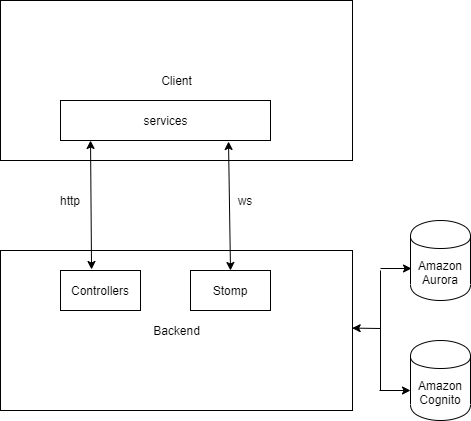

The diagram above was exported from draw.io. Its source (the exported page's mxGraphModel, read from the mxfile embedded in the PNG):
<mxGraphModel dx="1086" dy="816" grid="1" gridSize="10" guides="1" tooltips="1" connect="1" arrows="1" fold="1" page="1" pageScale="1" pageWidth="850" pageHeight="1100" math="0" shadow="0">
  <root>
    <mxCell id="0" />
    <mxCell id="1" parent="0" />
    <mxCell id="FrMQWkX69Rv_qyMfkrvR-1" value="Client" style="html=1;" parent="1" vertex="1">
      <mxGeometry x="180" y="150" width="352" height="160" as="geometry" />
    </mxCell>
    <mxCell id="FrMQWkX69Rv_qyMfkrvR-2" value="services" style="html=1;" parent="1" vertex="1">
      <mxGeometry x="240" y="250" width="210" height="40" as="geometry" />
    </mxCell>
    <mxCell id="FrMQWkX69Rv_qyMfkrvR-3" value="Backend" style="html=1;" parent="1" vertex="1">
      <mxGeometry x="180" y="400" width="352" height="160" as="geometry" />
    </mxCell>
    <mxCell id="FrMQWkX69Rv_qyMfkrvR-6" value="http" style="text;html=1;strokeColor=none;fillColor=none;align=center;verticalAlign=middle;whiteSpace=wrap;rounded=0;" parent="1" vertex="1">
      <mxGeometry x="230" y="340" width="40" height="20" as="geometry" />
    </mxCell>
    <mxCell id="FrMQWkX69Rv_qyMfkrvR-7" value="ws" style="text;html=1;strokeColor=none;fillColor=none;align=center;verticalAlign=middle;whiteSpace=wrap;rounded=0;" parent="1" vertex="1">
      <mxGeometry x="405" y="340" width="40" height="20" as="geometry" />
    </mxCell>
    <mxCell id="FrMQWkX69Rv_qyMfkrvR-9" value="Controllers" style="rounded=0;whiteSpace=wrap;html=1;" parent="1" vertex="1">
      <mxGeometry x="240" y="420" width="80" height="40" as="geometry" />
    </mxCell>
    <mxCell id="FrMQWkX69Rv_qyMfkrvR-11" value="" style="endArrow=classic;startArrow=classic;html=1;entryX=0.143;entryY=1;entryDx=0;entryDy=0;entryPerimeter=0;exitX=0.388;exitY=-0.025;exitDx=0;exitDy=0;exitPerimeter=0;" parent="1" source="FrMQWkX69Rv_qyMfkrvR-9" target="FrMQWkX69Rv_qyMfkrvR-2" edge="1">
      <mxGeometry width="50" height="50" relative="1" as="geometry">
        <mxPoint x="300" y="400" as="sourcePoint" />
        <mxPoint x="350" y="350" as="targetPoint" />
      </mxGeometry>
    </mxCell>
    <mxCell id="FrMQWkX69Rv_qyMfkrvR-12" value="Stomp" style="rounded=0;whiteSpace=wrap;html=1;" parent="1" vertex="1">
      <mxGeometry x="370" y="420" width="80" height="40" as="geometry" />
    </mxCell>
    <mxCell id="FrMQWkX69Rv_qyMfkrvR-14" value="" style="endArrow=classic;startArrow=classic;html=1;entryX=0.8;entryY=1.025;entryDx=0;entryDy=0;exitX=0.5;exitY=0;exitDx=0;exitDy=0;entryPerimeter=0;" parent="1" source="FrMQWkX69Rv_qyMfkrvR-12" target="FrMQWkX69Rv_qyMfkrvR-2" edge="1">
      <mxGeometry width="50" height="50" relative="1" as="geometry">
        <mxPoint x="360" y="380" as="sourcePoint" />
        <mxPoint x="410" y="330" as="targetPoint" />
      </mxGeometry>
    </mxCell>
    <mxCell id="FrMQWkX69Rv_qyMfkrvR-15" value="Amazon&lt;br&gt;Aurora" style="shape=cylinder;whiteSpace=wrap;html=1;boundedLbl=1;backgroundOutline=1;" parent="1" vertex="1">
      <mxGeometry x="590" y="370" width="60" height="80" as="geometry" />
    </mxCell>
    <mxCell id="i91ejeFr0EUPM6q-t0nt-1" value="Amazon&lt;br&gt;Cognito" style="shape=cylinder;whiteSpace=wrap;html=1;boundedLbl=1;backgroundOutline=1;" vertex="1" parent="1">
      <mxGeometry x="590" y="490" width="60" height="80" as="geometry" />
    </mxCell>
    <mxCell id="i91ejeFr0EUPM6q-t0nt-3" value="" style="endArrow=classic;html=1;entryX=0.017;entryY=0.6;entryDx=0;entryDy=0;entryPerimeter=0;" edge="1" parent="1" target="FrMQWkX69Rv_qyMfkrvR-15">
      <mxGeometry width="50" height="50" relative="1" as="geometry">
        <mxPoint x="560" y="418" as="sourcePoint" />
        <mxPoint x="590" y="390" as="targetPoint" />
      </mxGeometry>
    </mxCell>
    <mxCell id="i91ejeFr0EUPM6q-t0nt-4" value="" style="endArrow=classic;html=1;entryX=0.017;entryY=0.6;entryDx=0;entryDy=0;entryPerimeter=0;" edge="1" parent="1">
      <mxGeometry width="50" height="50" relative="1" as="geometry">
        <mxPoint x="558.98" y="540" as="sourcePoint" />
        <mxPoint x="590" y="540" as="targetPoint" />
      </mxGeometry>
    </mxCell>
    <mxCell id="i91ejeFr0EUPM6q-t0nt-5" value="" style="endArrow=none;html=1;" edge="1" parent="1">
      <mxGeometry width="50" height="50" relative="1" as="geometry">
        <mxPoint x="560" y="540" as="sourcePoint" />
        <mxPoint x="560" y="420" as="targetPoint" />
      </mxGeometry>
    </mxCell>
    <mxCell id="i91ejeFr0EUPM6q-t0nt-6" value="" style="endArrow=classic;html=1;entryX=0.999;entryY=0.485;entryDx=0;entryDy=0;entryPerimeter=0;" edge="1" parent="1" target="FrMQWkX69Rv_qyMfkrvR-3">
      <mxGeometry width="50" height="50" relative="1" as="geometry">
        <mxPoint x="560" y="478" as="sourcePoint" />
        <mxPoint x="420" y="590" as="targetPoint" />
      </mxGeometry>
    </mxCell>
  </root>
</mxGraphModel>